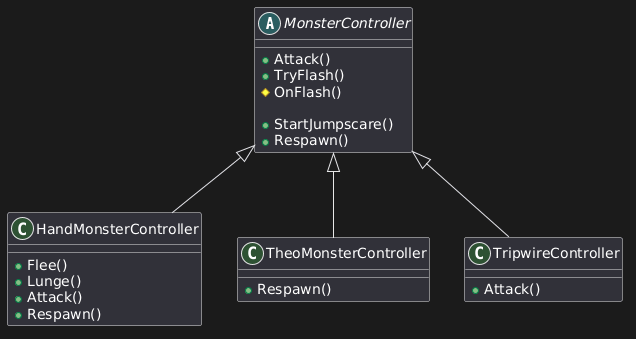

The diagram above was rendered by PlantUML. Its source (embedded in the PNG):
@startuml
abstract class MonsterController {
    + Attack()
    + TryFlash()
    # OnFlash()

    + StartJumpscare()
    + Respawn()
}

class HandMonsterController {
    + Flee()
    + Lunge()
    + Attack()
    + Respawn()
}

class TheoMonsterController {
    + Respawn()
}

class TripwireController {
    + Attack()
}

MonsterController <|-- HandMonsterController
MonsterController <|-- TheoMonsterController
MonsterController <|-- TripwireController
@enduml